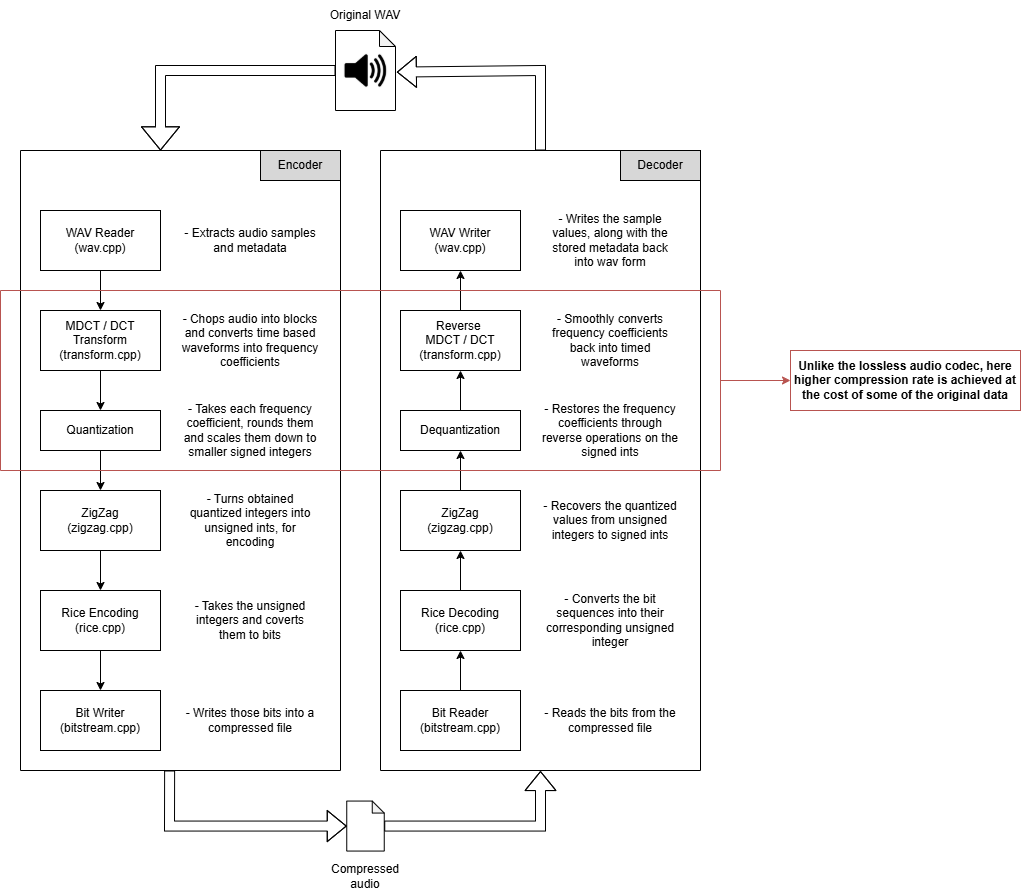

The diagram above was exported from draw.io. Its source (the exported page's mxGraphModel, read from the mxfile embedded in the PNG):
<mxGraphModel dx="1042" dy="722" grid="1" gridSize="10" guides="1" tooltips="1" connect="1" arrows="1" fold="1" page="1" pageScale="1" pageWidth="850" pageHeight="1100" math="0" shadow="0">
  <root>
    <mxCell id="0" />
    <mxCell id="1" parent="0" />
    <mxCell id="sYpR1gJ4xTaoTpoyMk67-2" value="" style="shape=note;whiteSpace=wrap;html=1;backgroundOutline=1;darkOpacity=0.05;size=16;" parent="1" vertex="1">
      <mxGeometry x="415" y="40" width="60" height="80" as="geometry" />
    </mxCell>
    <mxCell id="sYpR1gJ4xTaoTpoyMk67-3" value="" style="swimlane;startSize=0;" parent="1" vertex="1">
      <mxGeometry x="100" y="160" width="320" height="620" as="geometry">
        <mxRectangle x="100" y="160" width="50" height="40" as="alternateBounds" />
      </mxGeometry>
    </mxCell>
    <mxCell id="sYpR1gJ4xTaoTpoyMk67-41" value="" style="edgeStyle=orthogonalEdgeStyle;rounded=0;orthogonalLoop=1;jettySize=auto;html=1;" parent="sYpR1gJ4xTaoTpoyMk67-3" source="sYpR1gJ4xTaoTpoyMk67-1" target="sYpR1gJ4xTaoTpoyMk67-9" edge="1">
      <mxGeometry relative="1" as="geometry" />
    </mxCell>
    <mxCell id="sYpR1gJ4xTaoTpoyMk67-1" value="MDCT / DCT Transform&lt;br&gt;(transform.cpp)" style="rounded=0;whiteSpace=wrap;html=1;" parent="sYpR1gJ4xTaoTpoyMk67-3" vertex="1">
      <mxGeometry x="20" y="160" width="120" height="60" as="geometry" />
    </mxCell>
    <mxCell id="sYpR1gJ4xTaoTpoyMk67-8" value="Encoder" style="rounded=0;whiteSpace=wrap;html=1;fillColor=#D7D7D7;" parent="sYpR1gJ4xTaoTpoyMk67-3" vertex="1">
      <mxGeometry x="240" width="80" height="30" as="geometry" />
    </mxCell>
    <mxCell id="sYpR1gJ4xTaoTpoyMk67-42" value="" style="edgeStyle=orthogonalEdgeStyle;rounded=0;orthogonalLoop=1;jettySize=auto;html=1;" parent="sYpR1gJ4xTaoTpoyMk67-3" source="sYpR1gJ4xTaoTpoyMk67-9" target="sYpR1gJ4xTaoTpoyMk67-10" edge="1">
      <mxGeometry relative="1" as="geometry" />
    </mxCell>
    <mxCell id="sYpR1gJ4xTaoTpoyMk67-9" value="Quantization" style="rounded=0;whiteSpace=wrap;html=1;" parent="sYpR1gJ4xTaoTpoyMk67-3" vertex="1">
      <mxGeometry x="20" y="260" width="120" height="40" as="geometry" />
    </mxCell>
    <mxCell id="sYpR1gJ4xTaoTpoyMk67-11" value="WAV Reader&lt;br&gt;(wav&lt;span style=&quot;background-color: transparent; color: light-dark(rgb(0, 0, 0), rgb(255, 255, 255));&quot;&gt;.cpp)&lt;/span&gt;" style="rounded=0;whiteSpace=wrap;html=1;" parent="sYpR1gJ4xTaoTpoyMk67-3" vertex="1">
      <mxGeometry x="20" y="60" width="120" height="60" as="geometry" />
    </mxCell>
    <mxCell id="sYpR1gJ4xTaoTpoyMk67-12" value="- Extracts audio samples and metadata" style="text;html=1;whiteSpace=wrap;strokeColor=none;fillColor=none;align=center;verticalAlign=middle;rounded=0;" parent="sYpR1gJ4xTaoTpoyMk67-3" vertex="1">
      <mxGeometry x="160" y="60" width="140" height="60" as="geometry" />
    </mxCell>
    <mxCell id="sYpR1gJ4xTaoTpoyMk67-13" value="- Chops audio into blocks and converts time based waveforms into frequency coefficients" style="text;html=1;whiteSpace=wrap;strokeColor=none;fillColor=none;align=center;verticalAlign=middle;rounded=0;" parent="sYpR1gJ4xTaoTpoyMk67-3" vertex="1">
      <mxGeometry x="160" y="160" width="140" height="60" as="geometry" />
    </mxCell>
    <mxCell id="sYpR1gJ4xTaoTpoyMk67-40" value="" style="endArrow=classic;html=1;rounded=0;entryX=0.5;entryY=0;entryDx=0;entryDy=0;" parent="sYpR1gJ4xTaoTpoyMk67-3" target="sYpR1gJ4xTaoTpoyMk67-1" edge="1">
      <mxGeometry width="50" height="50" relative="1" as="geometry">
        <mxPoint x="80" y="120" as="sourcePoint" />
        <mxPoint x="130" y="70" as="targetPoint" />
      </mxGeometry>
    </mxCell>
    <mxCell id="sYpR1gJ4xTaoTpoyMk67-43" value="" style="edgeStyle=orthogonalEdgeStyle;rounded=0;orthogonalLoop=1;jettySize=auto;html=1;" parent="sYpR1gJ4xTaoTpoyMk67-3" source="sYpR1gJ4xTaoTpoyMk67-10" target="sYpR1gJ4xTaoTpoyMk67-16" edge="1">
      <mxGeometry relative="1" as="geometry" />
    </mxCell>
    <mxCell id="sYpR1gJ4xTaoTpoyMk67-10" value="ZigZag&lt;br&gt;(zigzag.cpp)" style="rounded=0;whiteSpace=wrap;html=1;" parent="sYpR1gJ4xTaoTpoyMk67-3" vertex="1">
      <mxGeometry x="20" y="340" width="120" height="60" as="geometry" />
    </mxCell>
    <mxCell id="YlGOrZNFJWUrdCjAp2zZ-3" style="edgeStyle=orthogonalEdgeStyle;rounded=0;orthogonalLoop=1;jettySize=auto;html=1;entryX=0.5;entryY=0;entryDx=0;entryDy=0;" edge="1" parent="sYpR1gJ4xTaoTpoyMk67-3" source="sYpR1gJ4xTaoTpoyMk67-16" target="YlGOrZNFJWUrdCjAp2zZ-1">
      <mxGeometry relative="1" as="geometry" />
    </mxCell>
    <mxCell id="sYpR1gJ4xTaoTpoyMk67-16" value="Rice Encoding&lt;br&gt;(rice&lt;span style=&quot;color: light-dark(rgb(0, 0, 0), rgb(255, 255, 255)); background-color: transparent;&quot;&gt;.cpp)&lt;/span&gt;" style="rounded=0;whiteSpace=wrap;html=1;" parent="sYpR1gJ4xTaoTpoyMk67-3" vertex="1">
      <mxGeometry x="20" y="440" width="120" height="60" as="geometry" />
    </mxCell>
    <mxCell id="sYpR1gJ4xTaoTpoyMk67-17" value="- Takes the unsigned integers and coverts them to bits" style="text;html=1;whiteSpace=wrap;strokeColor=none;fillColor=none;align=center;verticalAlign=middle;rounded=0;" parent="sYpR1gJ4xTaoTpoyMk67-3" vertex="1">
      <mxGeometry x="160" y="440" width="140" height="60" as="geometry" />
    </mxCell>
    <mxCell id="YlGOrZNFJWUrdCjAp2zZ-1" value="Bit Writer&lt;div&gt;(bitstream.cpp)&lt;/div&gt;" style="rounded=0;whiteSpace=wrap;html=1;" vertex="1" parent="sYpR1gJ4xTaoTpoyMk67-3">
      <mxGeometry x="20" y="540" width="120" height="60" as="geometry" />
    </mxCell>
    <mxCell id="YlGOrZNFJWUrdCjAp2zZ-5" value="- Writes those bits into a compressed file" style="text;html=1;whiteSpace=wrap;strokeColor=none;fillColor=none;align=center;verticalAlign=middle;rounded=0;" vertex="1" parent="sYpR1gJ4xTaoTpoyMk67-3">
      <mxGeometry x="160" y="540" width="140" height="60" as="geometry" />
    </mxCell>
    <mxCell id="sYpR1gJ4xTaoTpoyMk67-22" value="ZigZag&lt;br&gt;(zigzag.cpp)" style="rounded=0;whiteSpace=wrap;html=1;" parent="sYpR1gJ4xTaoTpoyMk67-3" vertex="1">
      <mxGeometry x="380" y="340" width="120" height="60" as="geometry" />
    </mxCell>
    <mxCell id="sYpR1gJ4xTaoTpoyMk67-44" value="" style="edgeStyle=orthogonalEdgeStyle;rounded=0;orthogonalLoop=1;jettySize=auto;html=1;" parent="sYpR1gJ4xTaoTpoyMk67-3" source="sYpR1gJ4xTaoTpoyMk67-28" target="sYpR1gJ4xTaoTpoyMk67-22" edge="1">
      <mxGeometry relative="1" as="geometry" />
    </mxCell>
    <mxCell id="sYpR1gJ4xTaoTpoyMk67-28" value="Rice Decoding&lt;br&gt;(rice&lt;span style=&quot;color: light-dark(rgb(0, 0, 0), rgb(255, 255, 255)); background-color: transparent;&quot;&gt;.cpp)&lt;/span&gt;" style="rounded=0;whiteSpace=wrap;html=1;" parent="sYpR1gJ4xTaoTpoyMk67-3" vertex="1">
      <mxGeometry x="380" y="440" width="120" height="60" as="geometry" />
    </mxCell>
    <mxCell id="sYpR1gJ4xTaoTpoyMk67-29" value="- Converts the bit sequences into their corresponding unsigned integer" style="text;html=1;whiteSpace=wrap;strokeColor=none;fillColor=none;align=center;verticalAlign=middle;rounded=0;" parent="sYpR1gJ4xTaoTpoyMk67-3" vertex="1">
      <mxGeometry x="520" y="440" width="140" height="60" as="geometry" />
    </mxCell>
    <mxCell id="YlGOrZNFJWUrdCjAp2zZ-4" style="edgeStyle=orthogonalEdgeStyle;rounded=0;orthogonalLoop=1;jettySize=auto;html=1;entryX=0.5;entryY=1;entryDx=0;entryDy=0;" edge="1" parent="sYpR1gJ4xTaoTpoyMk67-3" source="YlGOrZNFJWUrdCjAp2zZ-2" target="sYpR1gJ4xTaoTpoyMk67-28">
      <mxGeometry relative="1" as="geometry" />
    </mxCell>
    <mxCell id="YlGOrZNFJWUrdCjAp2zZ-2" value="Bit Reader&lt;div&gt;(bitstream.cpp)&lt;/div&gt;" style="rounded=0;whiteSpace=wrap;html=1;" vertex="1" parent="sYpR1gJ4xTaoTpoyMk67-3">
      <mxGeometry x="380" y="540" width="120" height="60" as="geometry" />
    </mxCell>
    <mxCell id="YlGOrZNFJWUrdCjAp2zZ-7" value="- Reads the bits from the compressed file" style="text;html=1;whiteSpace=wrap;strokeColor=none;fillColor=none;align=center;verticalAlign=middle;rounded=0;" vertex="1" parent="sYpR1gJ4xTaoTpoyMk67-3">
      <mxGeometry x="520" y="540" width="140" height="60" as="geometry" />
    </mxCell>
    <mxCell id="YlGOrZNFJWUrdCjAp2zZ-9" value="- Turns obtained quantized integers into unsigned ints, for encoding" style="text;html=1;whiteSpace=wrap;strokeColor=none;fillColor=none;align=center;verticalAlign=middle;rounded=0;" vertex="1" parent="sYpR1gJ4xTaoTpoyMk67-3">
      <mxGeometry x="160" y="340" width="140" height="60" as="geometry" />
    </mxCell>
    <mxCell id="YlGOrZNFJWUrdCjAp2zZ-11" value="- Takes each frequency coefficient, rounds them and scales them down to smaller signed integers" style="text;html=1;whiteSpace=wrap;strokeColor=none;fillColor=none;align=center;verticalAlign=middle;rounded=0;" vertex="1" parent="sYpR1gJ4xTaoTpoyMk67-3">
      <mxGeometry x="160" y="250" width="140" height="60" as="geometry" />
    </mxCell>
    <mxCell id="sYpR1gJ4xTaoTpoyMk67-4" value="Original WAV" style="text;html=1;whiteSpace=wrap;strokeColor=none;fillColor=none;align=center;verticalAlign=middle;rounded=0;" parent="1" vertex="1">
      <mxGeometry x="400" y="10" width="90" height="30" as="geometry" />
    </mxCell>
    <mxCell id="sYpR1gJ4xTaoTpoyMk67-6" value="" style="shape=image;verticalLabelPosition=bottom;labelBackgroundColor=default;verticalAlign=top;aspect=fixed;imageAspect=0;image=data:image/png,(base64 omitted: 9448 chars);" parent="1" vertex="1">
      <mxGeometry x="422.5" y="57.5" width="45" height="45" as="geometry" />
    </mxCell>
    <mxCell id="sYpR1gJ4xTaoTpoyMk67-18" value="" style="swimlane;startSize=0;" parent="1" vertex="1">
      <mxGeometry x="460" y="160" width="320" height="620" as="geometry">
        <mxRectangle x="100" y="160" width="50" height="40" as="alternateBounds" />
      </mxGeometry>
    </mxCell>
    <mxCell id="sYpR1gJ4xTaoTpoyMk67-47" value="" style="edgeStyle=orthogonalEdgeStyle;rounded=0;orthogonalLoop=1;jettySize=auto;html=1;" parent="sYpR1gJ4xTaoTpoyMk67-18" source="sYpR1gJ4xTaoTpoyMk67-19" target="sYpR1gJ4xTaoTpoyMk67-23" edge="1">
      <mxGeometry relative="1" as="geometry" />
    </mxCell>
    <mxCell id="sYpR1gJ4xTaoTpoyMk67-19" value="Reverse&amp;nbsp;&lt;div&gt;&lt;span style=&quot;background-color: transparent; color: light-dark(rgb(0, 0, 0), rgb(255, 255, 255));&quot;&gt;MDCT / DCT&lt;/span&gt;&lt;div&gt;(transform.cpp)&lt;/div&gt;&lt;/div&gt;" style="rounded=0;whiteSpace=wrap;html=1;" parent="sYpR1gJ4xTaoTpoyMk67-18" vertex="1">
      <mxGeometry x="20" y="160" width="120" height="60" as="geometry" />
    </mxCell>
    <mxCell id="sYpR1gJ4xTaoTpoyMk67-20" value="Decoder" style="rounded=0;whiteSpace=wrap;html=1;fillColor=#D7D7D7;" parent="sYpR1gJ4xTaoTpoyMk67-18" vertex="1">
      <mxGeometry x="240" width="80" height="30" as="geometry" />
    </mxCell>
    <mxCell id="sYpR1gJ4xTaoTpoyMk67-46" value="" style="edgeStyle=orthogonalEdgeStyle;rounded=0;orthogonalLoop=1;jettySize=auto;html=1;" parent="sYpR1gJ4xTaoTpoyMk67-18" source="sYpR1gJ4xTaoTpoyMk67-21" target="sYpR1gJ4xTaoTpoyMk67-19" edge="1">
      <mxGeometry relative="1" as="geometry" />
    </mxCell>
    <mxCell id="sYpR1gJ4xTaoTpoyMk67-21" value="Dequantization" style="rounded=0;whiteSpace=wrap;html=1;" parent="sYpR1gJ4xTaoTpoyMk67-18" vertex="1">
      <mxGeometry x="20" y="260" width="120" height="40" as="geometry" />
    </mxCell>
    <mxCell id="sYpR1gJ4xTaoTpoyMk67-23" value="WAV Writer&lt;br&gt;(wav&lt;span style=&quot;background-color: transparent; color: light-dark(rgb(0, 0, 0), rgb(255, 255, 255));&quot;&gt;.cpp)&lt;/span&gt;" style="rounded=0;whiteSpace=wrap;html=1;" parent="sYpR1gJ4xTaoTpoyMk67-18" vertex="1">
      <mxGeometry x="20" y="60" width="120" height="60" as="geometry" />
    </mxCell>
    <mxCell id="sYpR1gJ4xTaoTpoyMk67-24" value="- Writes the sample values, along with the stored metadata back into wav form" style="text;html=1;whiteSpace=wrap;strokeColor=none;fillColor=none;align=center;verticalAlign=middle;rounded=0;" parent="sYpR1gJ4xTaoTpoyMk67-18" vertex="1">
      <mxGeometry x="160" y="60" width="140" height="60" as="geometry" />
    </mxCell>
    <mxCell id="sYpR1gJ4xTaoTpoyMk67-25" value="- Smoothly converts frequency coefficients back into timed waveforms" style="text;html=1;whiteSpace=wrap;strokeColor=none;fillColor=none;align=center;verticalAlign=middle;rounded=0;" parent="sYpR1gJ4xTaoTpoyMk67-18" vertex="1">
      <mxGeometry x="160" y="160" width="140" height="60" as="geometry" />
    </mxCell>
    <mxCell id="YlGOrZNFJWUrdCjAp2zZ-10" value="- Recovers the quantized values from unsigned integers to signed ints" style="text;html=1;whiteSpace=wrap;strokeColor=none;fillColor=none;align=center;verticalAlign=middle;rounded=0;" vertex="1" parent="sYpR1gJ4xTaoTpoyMk67-18">
      <mxGeometry x="160" y="340" width="140" height="60" as="geometry" />
    </mxCell>
    <mxCell id="YlGOrZNFJWUrdCjAp2zZ-12" value="- Restores the frequency coefficients through reverse operations on the signed ints" style="text;html=1;whiteSpace=wrap;strokeColor=none;fillColor=none;align=center;verticalAlign=middle;rounded=0;" vertex="1" parent="sYpR1gJ4xTaoTpoyMk67-18">
      <mxGeometry x="160" y="250" width="140" height="60" as="geometry" />
    </mxCell>
    <mxCell id="sYpR1gJ4xTaoTpoyMk67-30" value="" style="shape=note;whiteSpace=wrap;html=1;backgroundOutline=1;darkOpacity=0.05;size=12;" parent="1" vertex="1">
      <mxGeometry x="426.25" y="810.56" width="37.5" height="50" as="geometry" />
    </mxCell>
    <mxCell id="sYpR1gJ4xTaoTpoyMk67-31" value="Compressed audio" style="text;html=1;whiteSpace=wrap;strokeColor=none;fillColor=none;align=center;verticalAlign=middle;rounded=0;" parent="1" vertex="1">
      <mxGeometry x="400" y="870.56" width="90" height="30" as="geometry" />
    </mxCell>
    <mxCell id="sYpR1gJ4xTaoTpoyMk67-36" value="" style="shape=flexArrow;endArrow=classic;html=1;rounded=0;endWidth=27;endSize=7.4;width=10;" parent="1" source="sYpR1gJ4xTaoTpoyMk67-2" edge="1">
      <mxGeometry width="50" height="50" relative="1" as="geometry">
        <mxPoint x="480" y="260" as="sourcePoint" />
        <mxPoint x="240" y="160" as="targetPoint" />
        <Array as="points">
          <mxPoint x="240" y="80" />
        </Array>
      </mxGeometry>
    </mxCell>
    <mxCell id="sYpR1gJ4xTaoTpoyMk67-37" value="" style="shape=flexArrow;endArrow=classic;html=1;rounded=0;entryX=1.023;entryY=0.52;entryDx=0;entryDy=0;entryPerimeter=0;" parent="1" source="sYpR1gJ4xTaoTpoyMk67-18" target="sYpR1gJ4xTaoTpoyMk67-2" edge="1">
      <mxGeometry width="50" height="50" relative="1" as="geometry">
        <mxPoint x="480" y="260" as="sourcePoint" />
        <mxPoint x="490" y="79" as="targetPoint" />
        <Array as="points">
          <mxPoint x="620" y="80" />
        </Array>
      </mxGeometry>
    </mxCell>
    <mxCell id="sYpR1gJ4xTaoTpoyMk67-38" value="" style="shape=flexArrow;endArrow=classic;html=1;rounded=0;exitX=0.466;exitY=0.999;exitDx=0;exitDy=0;exitPerimeter=0;" parent="1" target="sYpR1gJ4xTaoTpoyMk67-30" edge="1">
      <mxGeometry width="50" height="50" relative="1" as="geometry">
        <mxPoint x="249.1199999999999" y="780" as="sourcePoint" />
        <mxPoint x="530" y="670.56" as="targetPoint" />
        <Array as="points">
          <mxPoint x="249" y="835.56" />
        </Array>
      </mxGeometry>
    </mxCell>
    <mxCell id="sYpR1gJ4xTaoTpoyMk67-39" value="" style="shape=flexArrow;endArrow=classic;html=1;rounded=0;" parent="1" source="sYpR1gJ4xTaoTpoyMk67-30" edge="1">
      <mxGeometry width="50" height="50" relative="1" as="geometry">
        <mxPoint x="500" y="870.56" as="sourcePoint" />
        <mxPoint x="620" y="780.56" as="targetPoint" />
        <Array as="points">
          <mxPoint x="620" y="835.56" />
        </Array>
      </mxGeometry>
    </mxCell>
    <mxCell id="sYpR1gJ4xTaoTpoyMk67-45" value="" style="edgeStyle=orthogonalEdgeStyle;rounded=0;orthogonalLoop=1;jettySize=auto;html=1;" parent="1" source="sYpR1gJ4xTaoTpoyMk67-22" target="sYpR1gJ4xTaoTpoyMk67-21" edge="1">
      <mxGeometry relative="1" as="geometry" />
    </mxCell>
    <mxCell id="YlGOrZNFJWUrdCjAp2zZ-16" value="" style="edgeStyle=orthogonalEdgeStyle;rounded=0;orthogonalLoop=1;jettySize=auto;html=1;fillColor=#f8cecc;strokeColor=#b85450;" edge="1" parent="1" source="YlGOrZNFJWUrdCjAp2zZ-14" target="YlGOrZNFJWUrdCjAp2zZ-17">
      <mxGeometry relative="1" as="geometry">
        <mxPoint x="890" y="390" as="targetPoint" />
      </mxGeometry>
    </mxCell>
    <mxCell id="YlGOrZNFJWUrdCjAp2zZ-14" value="" style="swimlane;startSize=0;fillColor=#f8cecc;strokeColor=#b85450;" vertex="1" parent="1">
      <mxGeometry x="80" y="300" width="720" height="180" as="geometry" />
    </mxCell>
    <mxCell id="YlGOrZNFJWUrdCjAp2zZ-17" value="&lt;b&gt;Unlike the lossless audio codec, here higher compression rate is achieved at the cost of some of the original data&lt;/b&gt;" style="rounded=0;whiteSpace=wrap;html=1;fillColor=#FFFFFF;strokeColor=#b85450;" vertex="1" parent="1">
      <mxGeometry x="870" y="360" width="230" height="60" as="geometry" />
    </mxCell>
  </root>
</mxGraphModel>